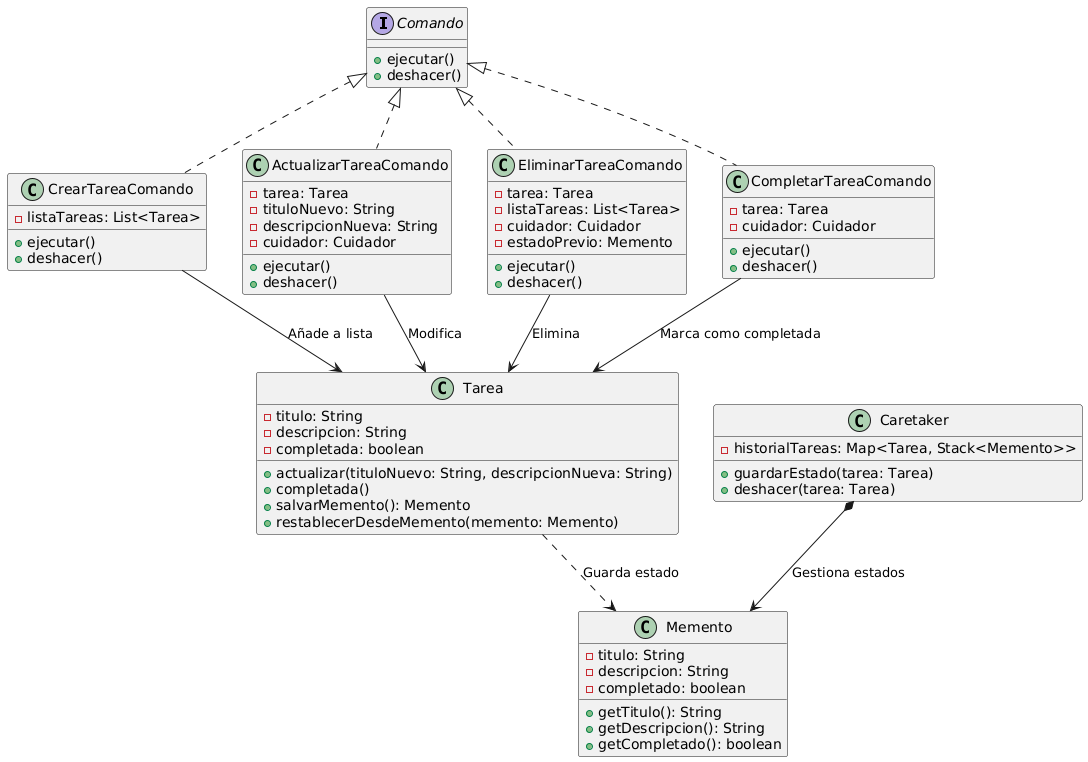

The diagram above was rendered by PlantUML. Its source (embedded in the PNG):
@startuml
' Definición de la interfaz Comando
interface Comando {
    +ejecutar()
    +deshacer()
}

' Clase que representa una tarea
class Tarea {
    - titulo: String
    - descripcion: String
    - completada: boolean
    +actualizar(tituloNuevo: String, descripcionNueva: String)
    +completada()
    +salvarMemento(): Memento
    +restablecerDesdeMemento(memento: Memento)
}

' Clase que almacena el estado de una tarea (Memento Pattern)
class Memento {
    - titulo: String
    - descripcion: String
    - completado: boolean
    +getTitulo(): String
    +getDescripcion(): String
    +getCompletado(): boolean
}

' Clase encargada de gestionar los estados guardados
class Caretaker {
    - historialTareas: Map<Tarea, Stack<Memento>>
    +guardarEstado(tarea: Tarea)
    +deshacer(tarea: Tarea)
}

' Implementaciones del patrón Command
class CrearTareaComando {
    - listaTareas: List<Tarea>
    +ejecutar()
    +deshacer()
}

class ActualizarTareaComando {
    - tarea: Tarea
    - tituloNuevo: String
    - descripcionNueva: String
    - cuidador: Cuidador
    +ejecutar()
    +deshacer()
}

class EliminarTareaComando {
    - tarea: Tarea
    - listaTareas: List<Tarea>
    - cuidador: Cuidador
    - estadoPrevio: Memento
    +ejecutar()
    +deshacer()
}

class CompletarTareaComando {
    - tarea: Tarea
    - cuidador: Cuidador
    +ejecutar()
    +deshacer()
}

' Relaciones entre las clases
Comando <|.. CrearTareaComando
Comando <|.. ActualizarTareaComando
Comando <|.. EliminarTareaComando
Comando <|.. CompletarTareaComando

Tarea ..> Memento : Guarda estado
Caretaker *--> Memento : Gestiona estados

' Relación entre comandos y tareas (asociación en lugar de composición)
CrearTareaComando --> Tarea : Añade a lista
ActualizarTareaComando --> Tarea : Modifica
EliminarTareaComando --> Tarea : Elimina
CompletarTareaComando --> Tarea : Marca como completada
@enduml